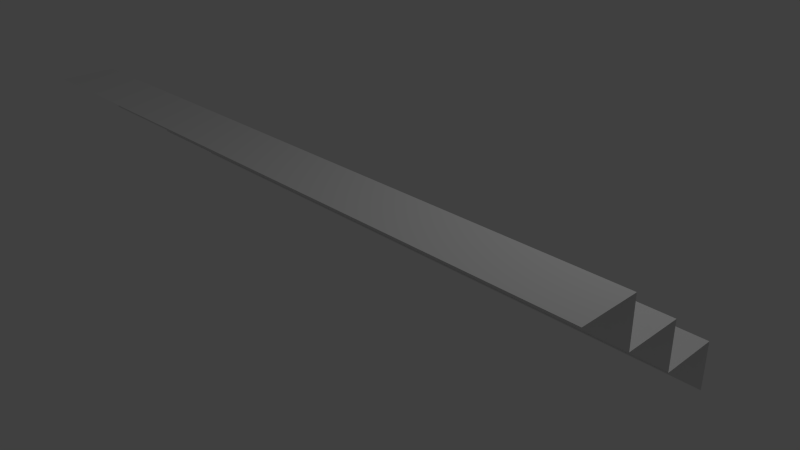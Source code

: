 # Source: escalier.blend  (saved by Blender 2.73.0; exported with 4.5.12 LTS)
import bpy
from mathutils import Matrix  # noqa: F401  (used for matrix-valued properties, if any)

bpy.ops.wm.read_factory_settings(use_empty=True)
scene = bpy.context.scene
scene.name = 'Scene'

# ---- collections
col_collection_1 = bpy.data.collections.new('Collection 1'); scene.collection.children.link(col_collection_1)

# ---- materials (node trees are filled in below, after node groups)
mat_material = bpy.data.materials.new('Material')
mat_material.alpha_threshold = 0.0
mat_material.use_transparent_shadow = False
mat_material.roughness = 0.5
mat_material.line_color = (0.0, 0.0, 0.0, 1.0)
mat_material_001 = bpy.data.materials.new('Material.001')
mat_material_001.alpha_threshold = 0.0
mat_material_001.use_transparent_shadow = False
mat_material_001.roughness = 0.5
mat_material_001.line_color = (0.0, 0.0, 0.0, 1.0)
mat_material_002 = bpy.data.materials.new('Material.002')
mat_material_002.alpha_threshold = 0.0
mat_material_002.use_transparent_shadow = False
mat_material_002.roughness = 0.5
mat_material_002.line_color = (0.0, 0.0, 0.0, 1.0)

# ---- material node trees

# ---- world
world_world = bpy.data.worlds.new('World'); scene.world = world_world
world_world.color = (0.05088, 0.05088, 0.05088)
world_world.use_sun_shadow = False
world_world.sun_shadow_jitter_overblur = 0.0
world_world.cycles.sampling_method = 'MANUAL'
world_world.cycles.sample_map_resolution = 256

# ---- cameras
cam_camera = bpy.data.cameras.new('Camera')
cam_camera.clip_end = 100.0
cam_camera.lens = 35.0
cam_camera.sensor_width = 32.0
cam_camera.sensor_height = 18.0
cam_camera.ortho_scale = 7.314
cam_camera.dof.focus_distance = 0.0
cam_camera.dof.aperture_fstop = 128.0

# ---- lights
light_lamp = bpy.data.lights.new('Lamp', 'POINT')
light_lamp.transmission_factor = 0.0
light_lamp.cutoff_distance = 30.0
light_lamp.energy = 100.0
light_lamp.shadow_buffer_clip_start = 1.001
light_lamp.shadow_soft_size = 0.1
light_lamp.shadow_maximum_resolution = 0.006
light_lamp.use_absolute_resolution = True
light_lamp.cycles.use_multiple_importance_sampling = False

# ---- meshes
me_cube = bpy.data.meshes.new('Cube')
me_cube.from_pydata([(1.0, 1.0, -1.0), (-1.0, 1.0, -1.0), (1.0, 1.0, 1.0), (1.0, -1.0, 1.0), (-1.0, -1.0, 1.0), (-1.0, 1.0, 1.0)], [], [(2, 5, 4, 3), (2, 0, 1, 5)])
me_cube.materials.append(mat_material)
me_cube.use_remesh_preserve_volume = False
me_cube.use_remesh_preserve_attributes = False
me_cube.use_mirror_vertex_groups = False
me_cube.update()
me_cube_001 = bpy.data.meshes.new('Cube.001')
me_cube_001.from_pydata([(1.0, 1.0, -1.0), (-1.0, 1.0, -1.0), (1.0, 1.0, 1.0), (1.0, -1.0, 1.0), (-1.0, -1.0, 1.0), (-1.0, 1.0, 1.0)], [], [(2, 5, 4, 3), (2, 0, 1, 5)])
me_cube_001.materials.append(mat_material_001)
me_cube_001.use_remesh_preserve_volume = False
me_cube_001.use_remesh_preserve_attributes = False
me_cube_001.use_mirror_vertex_groups = False
me_cube_001.update()
me_cube_002 = bpy.data.meshes.new('Cube.002')
me_cube_002.from_pydata([(1.0, 1.0, -1.0), (-1.0, 1.0, -1.0), (1.0, 1.0, 1.0), (1.0, -1.0, 1.0), (-1.0, -1.0, 1.0), (-1.0, 1.0, 1.0)], [], [(2, 5, 4, 3), (2, 0, 1, 5)])
me_cube_002.materials.append(mat_material_002)
me_cube_002.use_remesh_preserve_volume = False
me_cube_002.use_remesh_preserve_attributes = False
me_cube_002.use_mirror_vertex_groups = False
me_cube_002.update()

# ---- objects
ob_cube = bpy.data.objects.new('Cube', me_cube)
ob_lamp = bpy.data.objects.new('Lamp', light_lamp)
ob_camera = bpy.data.objects.new('Camera', cam_camera)
ob_cube_001 = bpy.data.objects.new('Cube.001', me_cube_001)
ob_cube_002 = bpy.data.objects.new('Cube.002', me_cube_002)

# ---- transforms, parenting, visibility, modifiers, constraints
ob_cube.location = (0.0, 0.0, 0.3308)
ob_cube.scale = (4.404, 0.3634, 0.2871)
ob_cube.lock_rotations_4d = False
ob_cube.empty_display_type = 'ARROWS'
ob_cube.lineart.crease_threshold = 0.0
ob_lamp.location = (4.076, 1.005, 5.904)
ob_lamp.rotation_euler = (0.6503, 0.05522, 1.866)
ob_lamp.lock_rotations_4d = False
ob_lamp.empty_display_type = 'ARROWS'
ob_lamp.color = (0.0, 0.0, 0.0, 0.0)
ob_lamp.lineart.crease_threshold = 0.0
ob_camera.location = (7.481, -6.508, 5.344)
ob_camera.rotation_euler = (1.109, 0.01082, 0.8149)
ob_camera.lock_rotations_4d = False
ob_camera.empty_display_type = 'ARROWS'
ob_camera.color = (0.0, 0.0, 0.0, 0.0)
ob_camera.display_type = 'WIRE'
ob_camera.lineart.crease_threshold = 0.0
ob_cube_001.location = (0.0, -0.7226, 0.9049)
ob_cube_001.scale = (4.404, 0.3634, 0.2871)
ob_cube_001.lock_rotations_4d = False
ob_cube_001.empty_display_type = 'ARROWS'
ob_cube_001.lineart.crease_threshold = 0.0
ob_cube_002.location = (0.0, -1.449, 1.478)
ob_cube_002.scale = (4.404, 0.3634, 0.2871)
ob_cube_002.lock_rotations_4d = False
ob_cube_002.empty_display_type = 'ARROWS'
ob_cube_002.lineart.crease_threshold = 0.0

# ---- collection membership
col_collection_1.objects.link(ob_cube)
col_collection_1.objects.link(ob_lamp)
col_collection_1.objects.link(ob_camera)
col_collection_1.objects.link(ob_cube_001)
col_collection_1.objects.link(ob_cube_002)

# ---- scene / render settings (as saved in the file)
scene.camera = ob_camera
scene.frame_start = 1; scene.frame_end = 250; scene.frame_set(1)
scene.render.engine = 'BLENDER_EEVEE_NEXT'
scene.render.resolution_percentage = 50
scene.render.dither_intensity = 0.0
scene.cycles.use_denoising = False
scene.cycles.samples = 10
scene.cycles.sampling_pattern = 'TABULATED_SOBOL'
scene.cycles.light_sampling_threshold = 0.0
scene.cycles.use_adaptive_sampling = False
scene.cycles.use_light_tree = False
scene.cycles.blur_glossy = 0.0
scene.cycles.pixel_filter_type = 'GAUSSIAN'
scene.cycles.sample_clamp_indirect = 0.0
scene.view_settings.view_transform = 'Standard'
bpy.context.view_layer.update()
